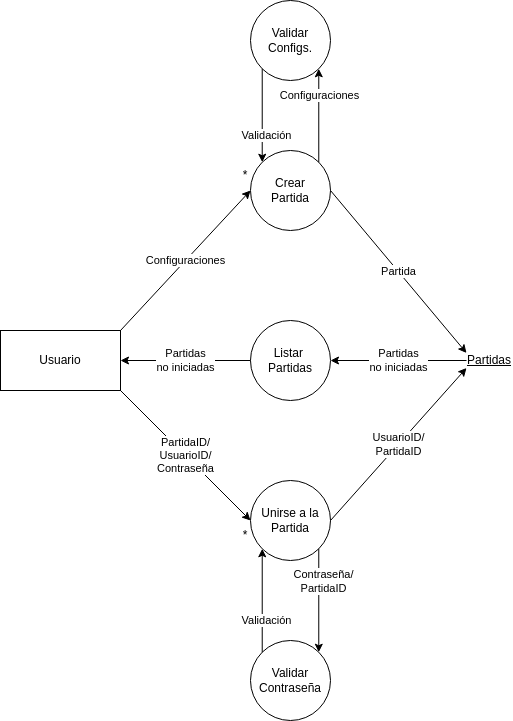

The diagram above was exported from draw.io. Its source (the exported page's mxGraphModel, read from the mxfile embedded in the PNG):
<mxGraphModel dx="542" dy="433" grid="1" gridSize="10" guides="1" tooltips="1" connect="1" arrows="1" fold="1" page="1" pageScale="1" pageWidth="827" pageHeight="1169" math="0" shadow="0">
  <root>
    <mxCell id="0" />
    <mxCell id="1" parent="0" />
    <mxCell id="rVgc5MwX-gkzGNqxNYh2-1" value="Usuario" style="rounded=0;whiteSpace=wrap;html=1;" parent="1" vertex="1">
      <mxGeometry x="154" y="330" width="120" height="60" as="geometry" />
    </mxCell>
    <mxCell id="rVgc5MwX-gkzGNqxNYh2-7" value="&lt;u&gt;Partidas&lt;/u&gt;" style="text;html=1;align=center;verticalAlign=middle;whiteSpace=wrap;rounded=0;" parent="1" vertex="1">
      <mxGeometry x="620" y="352.5" width="46" height="15" as="geometry" />
    </mxCell>
    <mxCell id="rVgc5MwX-gkzGNqxNYh2-8" value="&lt;div&gt;Unirse a la Partida&lt;/div&gt;" style="ellipse;whiteSpace=wrap;html=1;aspect=fixed;" parent="1" vertex="1">
      <mxGeometry x="404" y="480" width="80" height="80" as="geometry" />
    </mxCell>
    <mxCell id="rVgc5MwX-gkzGNqxNYh2-10" value="Crear&lt;div&gt;Partida&lt;/div&gt;" style="ellipse;whiteSpace=wrap;html=1;aspect=fixed;" parent="1" vertex="1">
      <mxGeometry x="404" y="150" width="80" height="80" as="geometry" />
    </mxCell>
    <mxCell id="rVgc5MwX-gkzGNqxNYh2-30" value="" style="endArrow=classic;html=1;rounded=0;exitX=1;exitY=1;exitDx=0;exitDy=0;entryX=0;entryY=0.5;entryDx=0;entryDy=0;" parent="1" source="rVgc5MwX-gkzGNqxNYh2-1" target="rVgc5MwX-gkzGNqxNYh2-8" edge="1">
      <mxGeometry relative="1" as="geometry">
        <mxPoint x="454" y="350" as="sourcePoint" />
        <mxPoint x="554" y="350" as="targetPoint" />
      </mxGeometry>
    </mxCell>
    <mxCell id="rVgc5MwX-gkzGNqxNYh2-31" value="PartidaID/&lt;div&gt;UsuarioID/&lt;/div&gt;&lt;div&gt;Contraseña&lt;/div&gt;" style="edgeLabel;resizable=0;html=1;;align=center;verticalAlign=middle;" parent="rVgc5MwX-gkzGNqxNYh2-30" connectable="0" vertex="1">
      <mxGeometry relative="1" as="geometry" />
    </mxCell>
    <mxCell id="rVgc5MwX-gkzGNqxNYh2-37" value="" style="endArrow=classic;html=1;rounded=0;exitX=1;exitY=0.5;exitDx=0;exitDy=0;entryX=0;entryY=0;entryDx=0;entryDy=0;" parent="1" source="rVgc5MwX-gkzGNqxNYh2-10" target="rVgc5MwX-gkzGNqxNYh2-7" edge="1">
      <mxGeometry relative="1" as="geometry">
        <mxPoint x="624" y="350" as="sourcePoint" />
        <mxPoint x="724" y="350" as="targetPoint" />
      </mxGeometry>
    </mxCell>
    <mxCell id="rVgc5MwX-gkzGNqxNYh2-38" value="Partida" style="edgeLabel;resizable=0;html=1;;align=center;verticalAlign=middle;" parent="rVgc5MwX-gkzGNqxNYh2-37" connectable="0" vertex="1">
      <mxGeometry relative="1" as="geometry" />
    </mxCell>
    <mxCell id="rVgc5MwX-gkzGNqxNYh2-39" value="" style="endArrow=classic;html=1;rounded=0;exitX=1;exitY=0.5;exitDx=0;exitDy=0;entryX=0;entryY=1;entryDx=0;entryDy=0;" parent="1" source="rVgc5MwX-gkzGNqxNYh2-8" target="rVgc5MwX-gkzGNqxNYh2-7" edge="1">
      <mxGeometry relative="1" as="geometry">
        <mxPoint x="614" y="400" as="sourcePoint" />
        <mxPoint x="714" y="400" as="targetPoint" />
      </mxGeometry>
    </mxCell>
    <mxCell id="rVgc5MwX-gkzGNqxNYh2-40" value="UsuarioID/&lt;div&gt;PartidaID&lt;/div&gt;" style="edgeLabel;resizable=0;html=1;;align=center;verticalAlign=middle;" parent="rVgc5MwX-gkzGNqxNYh2-39" connectable="0" vertex="1">
      <mxGeometry relative="1" as="geometry" />
    </mxCell>
    <mxCell id="rVgc5MwX-gkzGNqxNYh2-41" value="" style="endArrow=classic;html=1;rounded=0;exitX=1;exitY=0;exitDx=0;exitDy=0;entryX=0;entryY=0.5;entryDx=0;entryDy=0;" parent="1" source="rVgc5MwX-gkzGNqxNYh2-1" target="rVgc5MwX-gkzGNqxNYh2-10" edge="1">
      <mxGeometry relative="1" as="geometry">
        <mxPoint x="424" y="340" as="sourcePoint" />
        <mxPoint x="524" y="340" as="targetPoint" />
      </mxGeometry>
    </mxCell>
    <mxCell id="rVgc5MwX-gkzGNqxNYh2-42" value="Configuraciones" style="edgeLabel;resizable=0;html=1;;align=center;verticalAlign=middle;" parent="rVgc5MwX-gkzGNqxNYh2-41" connectable="0" vertex="1">
      <mxGeometry relative="1" as="geometry" />
    </mxCell>
    <mxCell id="_5INDsuqyOL9zRLSy-3z-2" value="Validar Configs." style="ellipse;whiteSpace=wrap;html=1;aspect=fixed;" parent="1" vertex="1">
      <mxGeometry x="404" width="80" height="80" as="geometry" />
    </mxCell>
    <mxCell id="_5INDsuqyOL9zRLSy-3z-4" value="" style="endArrow=classic;html=1;rounded=0;exitX=1;exitY=0;exitDx=0;exitDy=0;entryX=1;entryY=1;entryDx=0;entryDy=0;" parent="1" source="rVgc5MwX-gkzGNqxNYh2-10" target="_5INDsuqyOL9zRLSy-3z-2" edge="1">
      <mxGeometry relative="1" as="geometry">
        <mxPoint x="310" y="270" as="sourcePoint" />
        <mxPoint x="450" y="190" as="targetPoint" />
      </mxGeometry>
    </mxCell>
    <mxCell id="_5INDsuqyOL9zRLSy-3z-5" value="Configuraciones" style="edgeLabel;resizable=0;html=1;;align=center;verticalAlign=middle;" parent="_5INDsuqyOL9zRLSy-3z-4" connectable="0" vertex="1">
      <mxGeometry relative="1" as="geometry">
        <mxPoint y="-20" as="offset" />
      </mxGeometry>
    </mxCell>
    <mxCell id="_5INDsuqyOL9zRLSy-3z-6" value="" style="endArrow=classic;html=1;rounded=0;exitX=0;exitY=1;exitDx=0;exitDy=0;entryX=0;entryY=0;entryDx=0;entryDy=0;" parent="1" source="_5INDsuqyOL9zRLSy-3z-2" target="rVgc5MwX-gkzGNqxNYh2-10" edge="1">
      <mxGeometry relative="1" as="geometry">
        <mxPoint x="492" y="262" as="sourcePoint" />
        <mxPoint x="492" y="158" as="targetPoint" />
      </mxGeometry>
    </mxCell>
    <mxCell id="_5INDsuqyOL9zRLSy-3z-7" value="Validaci&lt;span lang=&quot;es&quot; class=&quot;BxUVEf ILfuVd&quot;&gt;ó&lt;/span&gt;n" style="edgeLabel;resizable=0;html=1;;align=center;verticalAlign=middle;" parent="_5INDsuqyOL9zRLSy-3z-6" connectable="0" vertex="1">
      <mxGeometry relative="1" as="geometry">
        <mxPoint x="4" y="20" as="offset" />
      </mxGeometry>
    </mxCell>
    <mxCell id="_5INDsuqyOL9zRLSy-3z-10" value="*" style="text;html=1;align=center;verticalAlign=middle;whiteSpace=wrap;rounded=0;" parent="1" vertex="1">
      <mxGeometry x="394" y="170" width="10" height="10" as="geometry" />
    </mxCell>
    <mxCell id="_5INDsuqyOL9zRLSy-3z-16" value="&lt;div&gt;Listar&amp;nbsp;&lt;/div&gt;&lt;div&gt;Partidas&lt;/div&gt;" style="ellipse;whiteSpace=wrap;html=1;aspect=fixed;" parent="1" vertex="1">
      <mxGeometry x="404" y="320" width="80" height="80" as="geometry" />
    </mxCell>
    <mxCell id="_5INDsuqyOL9zRLSy-3z-17" value="" style="endArrow=classic;html=1;rounded=0;exitX=0;exitY=0.5;exitDx=0;exitDy=0;entryX=1;entryY=0.5;entryDx=0;entryDy=0;" parent="1" source="rVgc5MwX-gkzGNqxNYh2-7" target="_5INDsuqyOL9zRLSy-3z-16" edge="1">
      <mxGeometry relative="1" as="geometry">
        <mxPoint x="494" y="460" as="sourcePoint" />
        <mxPoint x="624" y="460" as="targetPoint" />
      </mxGeometry>
    </mxCell>
    <mxCell id="_5INDsuqyOL9zRLSy-3z-18" value="Partidas&lt;div&gt;no iniciadas&lt;/div&gt;" style="edgeLabel;resizable=0;html=1;;align=center;verticalAlign=middle;" parent="_5INDsuqyOL9zRLSy-3z-17" connectable="0" vertex="1">
      <mxGeometry relative="1" as="geometry" />
    </mxCell>
    <mxCell id="_5INDsuqyOL9zRLSy-3z-19" value="" style="endArrow=classic;html=1;rounded=0;exitX=0;exitY=0.5;exitDx=0;exitDy=0;entryX=1;entryY=0.5;entryDx=0;entryDy=0;" parent="1" source="_5INDsuqyOL9zRLSy-3z-16" target="rVgc5MwX-gkzGNqxNYh2-1" edge="1">
      <mxGeometry relative="1" as="geometry">
        <mxPoint x="624" y="378" as="sourcePoint" />
        <mxPoint x="482" y="502" as="targetPoint" />
      </mxGeometry>
    </mxCell>
    <mxCell id="_5INDsuqyOL9zRLSy-3z-20" value="Partidas&lt;div&gt;no iniciadas&lt;/div&gt;" style="edgeLabel;resizable=0;html=1;;align=center;verticalAlign=middle;" parent="_5INDsuqyOL9zRLSy-3z-19" connectable="0" vertex="1">
      <mxGeometry relative="1" as="geometry" />
    </mxCell>
    <mxCell id="LRH7zXoO_3DapceicJCf-1" value="Validar Contraseña" style="ellipse;whiteSpace=wrap;html=1;aspect=fixed;" vertex="1" parent="1">
      <mxGeometry x="404" y="640" width="80" height="80" as="geometry" />
    </mxCell>
    <mxCell id="LRH7zXoO_3DapceicJCf-2" value="" style="endArrow=classic;html=1;rounded=0;exitX=0;exitY=0;exitDx=0;exitDy=0;entryX=0;entryY=1;entryDx=0;entryDy=0;" edge="1" parent="1" source="LRH7zXoO_3DapceicJCf-1" target="rVgc5MwX-gkzGNqxNYh2-8">
      <mxGeometry relative="1" as="geometry">
        <mxPoint x="340" y="585" as="sourcePoint" />
        <mxPoint x="340" y="679" as="targetPoint" />
      </mxGeometry>
    </mxCell>
    <mxCell id="LRH7zXoO_3DapceicJCf-3" value="Validaci&lt;span lang=&quot;es&quot; class=&quot;BxUVEf ILfuVd&quot;&gt;ó&lt;/span&gt;n" style="edgeLabel;resizable=0;html=1;;align=center;verticalAlign=middle;" connectable="0" vertex="1" parent="LRH7zXoO_3DapceicJCf-2">
      <mxGeometry relative="1" as="geometry">
        <mxPoint x="4" y="20" as="offset" />
      </mxGeometry>
    </mxCell>
    <mxCell id="LRH7zXoO_3DapceicJCf-4" value="" style="endArrow=classic;html=1;rounded=0;exitX=1;exitY=1;exitDx=0;exitDy=0;entryX=1;entryY=0;entryDx=0;entryDy=0;" edge="1" parent="1" source="rVgc5MwX-gkzGNqxNYh2-8" target="LRH7zXoO_3DapceicJCf-1">
      <mxGeometry relative="1" as="geometry">
        <mxPoint x="426" y="662" as="sourcePoint" />
        <mxPoint x="426" y="558" as="targetPoint" />
      </mxGeometry>
    </mxCell>
    <mxCell id="LRH7zXoO_3DapceicJCf-5" value="Contraseña/&lt;div&gt;PartidaID&lt;/div&gt;" style="edgeLabel;resizable=0;html=1;;align=center;verticalAlign=middle;" connectable="0" vertex="1" parent="LRH7zXoO_3DapceicJCf-4">
      <mxGeometry relative="1" as="geometry">
        <mxPoint x="4" y="-20" as="offset" />
      </mxGeometry>
    </mxCell>
    <mxCell id="LRH7zXoO_3DapceicJCf-6" value="*" style="text;html=1;align=center;verticalAlign=middle;whiteSpace=wrap;rounded=0;" vertex="1" parent="1">
      <mxGeometry x="394" y="530" width="10" height="10" as="geometry" />
    </mxCell>
  </root>
</mxGraphModel>